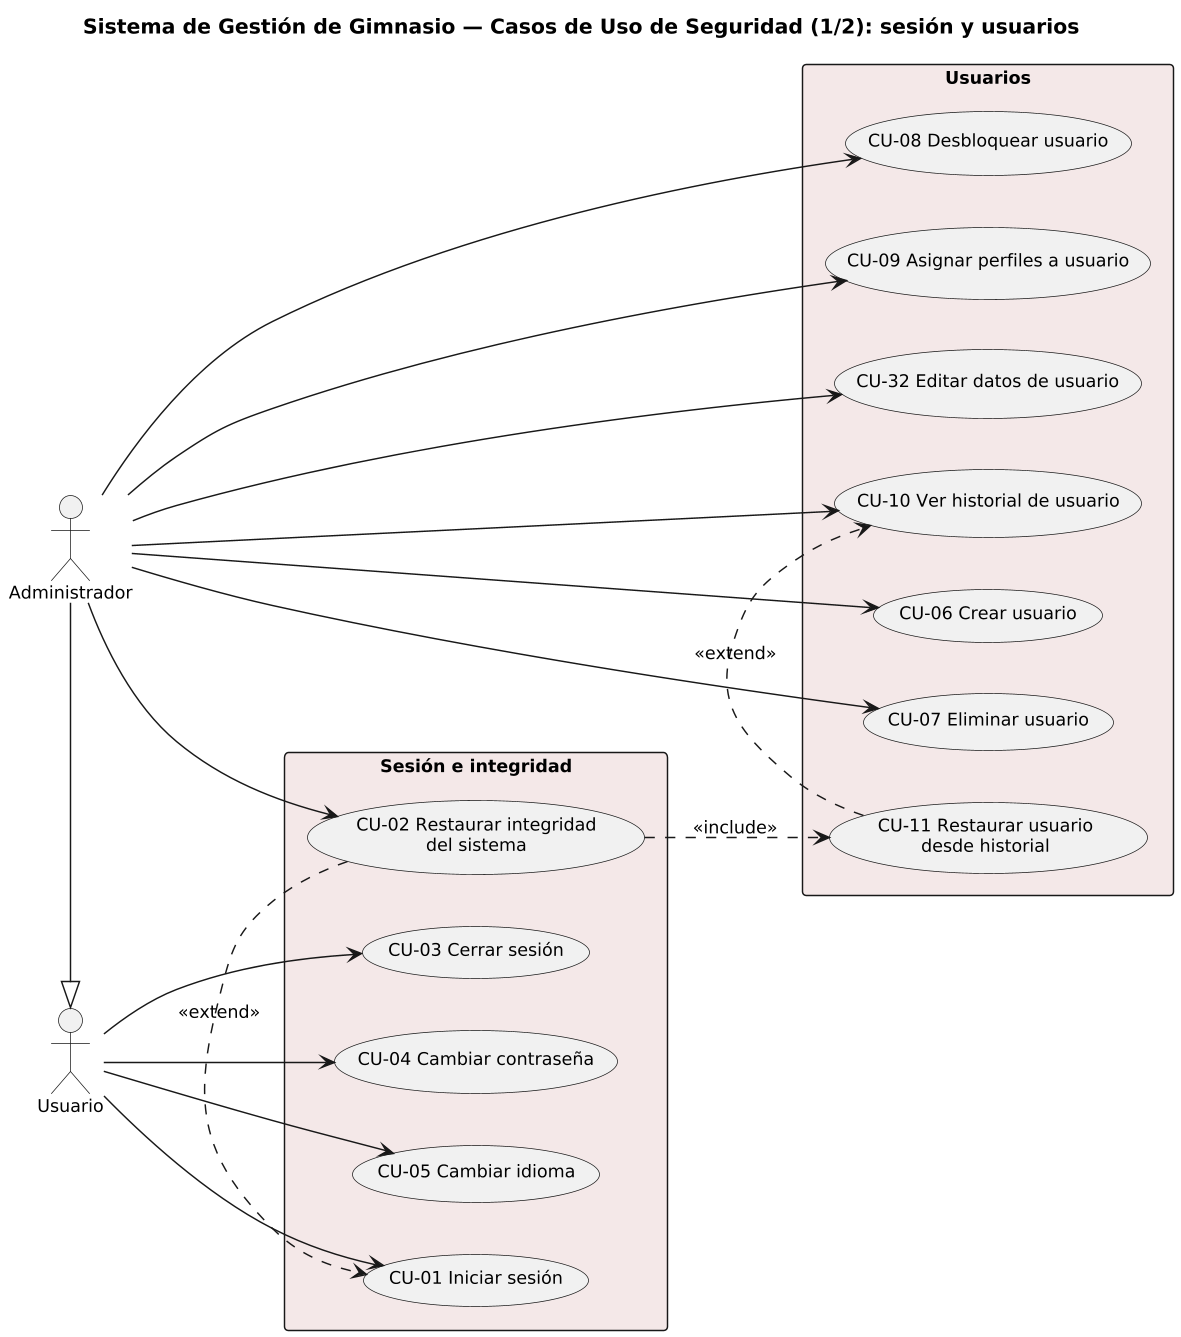

The diagram above was rendered by PlantUML. Its source (embedded in the PNG):
@startuml DiagramaCasosDeUso_Seguridad1

title Sistema de Gestión de Gimnasio — Casos de Uso de Seguridad (1/2): sesión y usuarios

skinparam shadowing false
skinparam roundcorner 6
skinparam packageStyle rectangle
skinparam defaultFontSize 12
skinparam dpi 140
left to right direction

actor "Usuario" as U
actor "Administrador" as A
A -|> U

rectangle "Sesión e integridad" #F4E8E8 {
  usecase "CU-01 Iniciar sesión" as CU01
  usecase "CU-02 Restaurar integridad\ndel sistema" as CU02
  usecase "CU-03 Cerrar sesión" as CU03
  usecase "CU-04 Cambiar contraseña" as CU04
  usecase "CU-05 Cambiar idioma" as CU05
}
rectangle "Usuarios" #F4E8E8 {
  usecase "CU-06 Crear usuario" as CU06
  usecase "CU-07 Eliminar usuario" as CU07
  usecase "CU-08 Desbloquear usuario" as CU08
  usecase "CU-09 Asignar perfiles a usuario" as CU09
  usecase "CU-32 Editar datos de usuario" as CU32
  usecase "CU-10 Ver historial de usuario" as CU10
  usecase "CU-11 Restaurar usuario\ndesde historial" as CU11
}

U --> CU01
U --> CU03
U --> CU04
U --> CU05
CU02 .> CU01 : <<extend>>
CU11 .> CU10 : <<extend>>
CU02 ..> CU11 : <<include>>
A --> CU02
A --> CU06
A --> CU07
A --> CU08
A --> CU09
A --> CU32
A --> CU10

@enduml